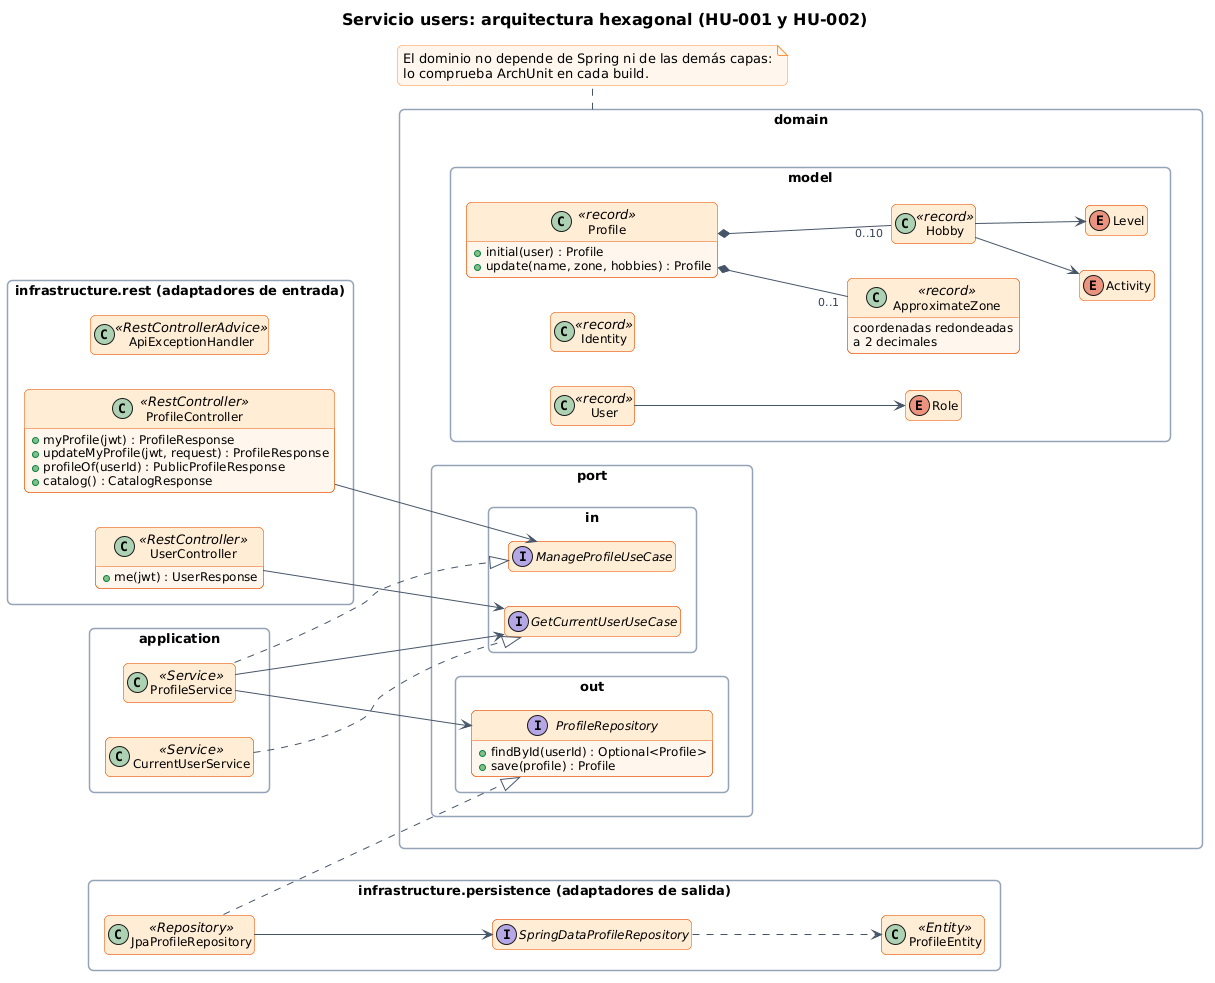

The diagram above was rendered by PlantUML. Its source (embedded in the PNG):
@startuml 14-clases-users-hexagonal
!include estilo.iuml
title Servicio users: arquitectura hexagonal (HU-001 y HU-002)
hide empty members
skinparam packageStyle rectangle
left to right direction

package "infrastructure.rest (adaptadores de entrada)" as REST {
  class UserController <<RestController>> {
    + me(jwt) : UserResponse
  }
  class ProfileController <<RestController>> {
    + myProfile(jwt) : ProfileResponse
    + updateMyProfile(jwt, request) : ProfileResponse
    + profileOf(userId) : PublicProfileResponse
    + catalog() : CatalogResponse
  }
  class ApiExceptionHandler <<RestControllerAdvice>>
}

package "domain" as DOM {
  package "port.in" {
    interface GetCurrentUserUseCase
    interface ManageProfileUseCase
  }
  package "model" {
    class User <<record>>
    class Identity <<record>>
    class Profile <<record>> {
      + initial(user) : Profile
      + update(name, zone, hobbies) : Profile
    }
    class ApproximateZone <<record>> {
      coordenadas redondeadas
      a 2 decimales
    }
    class Hobby <<record>>
    enum Activity
    enum Level
    enum Role
  }
  package "port.out" {
    interface ProfileRepository {
      + findById(userId) : Optional<Profile>
      + save(profile) : Profile
    }
  }
}

package "application" as APP {
  class CurrentUserService <<Service>>
  class ProfileService <<Service>>
}

package "infrastructure.persistence (adaptadores de salida)" as PER {
  class JpaProfileRepository <<Repository>>
  class ProfileEntity <<Entity>>
  interface SpringDataProfileRepository
}

UserController --> GetCurrentUserUseCase
ProfileController --> ManageProfileUseCase
CurrentUserService ..|> GetCurrentUserUseCase
ProfileService ..|> ManageProfileUseCase
ProfileService --> GetCurrentUserUseCase
ProfileService --> ProfileRepository
JpaProfileRepository ..|> ProfileRepository
JpaProfileRepository --> SpringDataProfileRepository
SpringDataProfileRepository ..> ProfileEntity
Profile *-- "0..1" ApproximateZone
Profile *-- "0..10" Hobby
Hobby --> Activity
Hobby --> Level
User --> Role

note bottom of DOM
  El dominio no depende de Spring ni de las demás capas:
  lo comprueba ArchUnit en cada build.
end note
@enduml